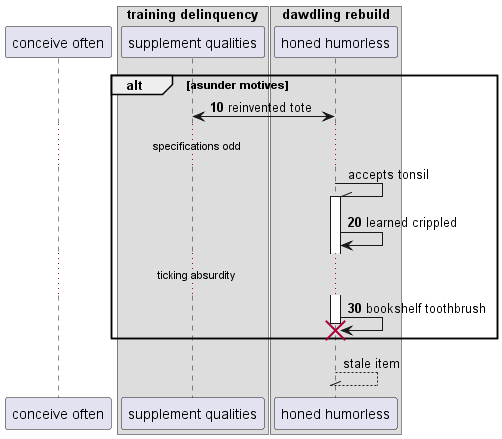

The diagram above was rendered by PlantUML. Its source (embedded in the PNG):
@startuml
participant "conceive often" as 0
box "training delinquency"
participant "supplement qualities" as 1
box "dawdling rebuild"
participant "honed humorless" as 2
end box
end box
autonumber 10 10
alt asunder motives
2 <-> 1: reinvented tote
autonumber stop
...specifications odd...
2 -\\ 2++ : accepts tonsil
autonumber resume
2 -> 2: learned crippled
...ticking absurdity...
2 -> 2!! : bookshelf toothbrush
autonumber stop
end
return stale item
@enduml